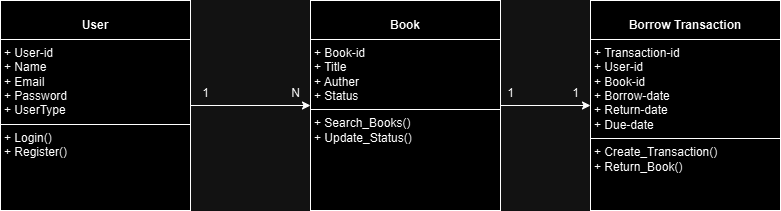

The diagram above was exported from draw.io. Its source (the exported page's mxGraphModel, read from the mxfile embedded in the PNG):
<mxGraphModel dx="1621" dy="1399" grid="1" gridSize="10" guides="1" tooltips="1" connect="1" arrows="1" fold="1" page="0" pageScale="1.5" pageWidth="826" pageHeight="1169" background="none" math="0" shadow="0">
  <root>
    <mxCell id="0" />
    <mxCell id="1" parent="0" />
    <mxCell id="-XwZiTnTaHH0wfp9PPvk-83" style="edgeStyle=orthogonalEdgeStyle;rounded=0;orthogonalLoop=1;jettySize=auto;html=1;" edge="1" parent="1" source="-XwZiTnTaHH0wfp9PPvk-80" target="-XwZiTnTaHH0wfp9PPvk-82">
      <mxGeometry relative="1" as="geometry" />
    </mxCell>
    <mxCell id="-XwZiTnTaHH0wfp9PPvk-80" value="&lt;p style=&quot;margin:0px;margin-top:4px;text-align:center;&quot;&gt;&lt;br&gt;&lt;b&gt;User&lt;/b&gt;&lt;/p&gt;&lt;hr size=&quot;1&quot; style=&quot;border-style:solid;&quot;&gt;&lt;p style=&quot;margin:0px;margin-left:4px;&quot;&gt;+ User-id&lt;br&gt;+ Name&lt;/p&gt;&lt;p style=&quot;margin:0px;margin-left:4px;&quot;&gt;+ Email&lt;/p&gt;&lt;p style=&quot;margin:0px;margin-left:4px;&quot;&gt;+ Password&lt;/p&gt;&lt;p style=&quot;margin:0px;margin-left:4px;&quot;&gt;+ UserType&lt;/p&gt;&lt;hr size=&quot;1&quot; style=&quot;border-style:solid;&quot;&gt;&lt;p style=&quot;margin:0px;margin-left:4px;&quot;&gt;+ Login()&lt;br&gt;+ Register()&lt;/p&gt;" style="verticalAlign=top;align=left;overflow=fill;html=1;whiteSpace=wrap;" vertex="1" parent="1">
      <mxGeometry x="-110" y="-490" width="190" height="210" as="geometry" />
    </mxCell>
    <mxCell id="-XwZiTnTaHH0wfp9PPvk-81" value="&lt;p style=&quot;margin:0px;margin-top:4px;text-align:center;&quot;&gt;&lt;br&gt;&lt;b&gt;Borrow Transaction&lt;/b&gt;&lt;/p&gt;&lt;hr size=&quot;1&quot; style=&quot;border-style:solid;&quot;&gt;&lt;p style=&quot;margin:0px;margin-left:4px;&quot;&gt;+ Transaction-id&lt;br&gt;+ User-id&lt;/p&gt;&lt;p style=&quot;margin:0px;margin-left:4px;&quot;&gt;+ Book-id&lt;/p&gt;&lt;p style=&quot;margin:0px;margin-left:4px;&quot;&gt;+ Borrow-date&lt;/p&gt;&lt;p style=&quot;margin:0px;margin-left:4px;&quot;&gt;+ Return-date&lt;/p&gt;&lt;p style=&quot;margin:0px;margin-left:4px;&quot;&gt;+ Due-date&lt;/p&gt;&lt;hr size=&quot;1&quot; style=&quot;border-style:solid;&quot;&gt;&lt;p style=&quot;margin:0px;margin-left:4px;&quot;&gt;+ Create_Transaction()&lt;br&gt;+ Return_Book()&lt;/p&gt;" style="verticalAlign=top;align=left;overflow=fill;html=1;whiteSpace=wrap;" vertex="1" parent="1">
      <mxGeometry x="480" y="-490" width="190" height="210" as="geometry" />
    </mxCell>
    <mxCell id="-XwZiTnTaHH0wfp9PPvk-86" style="edgeStyle=orthogonalEdgeStyle;rounded=0;orthogonalLoop=1;jettySize=auto;html=1;entryX=0;entryY=0.5;entryDx=0;entryDy=0;" edge="1" parent="1" source="-XwZiTnTaHH0wfp9PPvk-82" target="-XwZiTnTaHH0wfp9PPvk-81">
      <mxGeometry relative="1" as="geometry" />
    </mxCell>
    <mxCell id="-XwZiTnTaHH0wfp9PPvk-82" value="&lt;p style=&quot;margin:0px;margin-top:4px;text-align:center;&quot;&gt;&lt;br&gt;&lt;b&gt;Book&lt;/b&gt;&lt;/p&gt;&lt;hr size=&quot;1&quot; style=&quot;border-style:solid;&quot;&gt;&lt;p style=&quot;margin:0px;margin-left:4px;&quot;&gt;+ Book-id&lt;br&gt;+ Title&lt;/p&gt;&lt;p style=&quot;margin:0px;margin-left:4px;&quot;&gt;+ Auther&lt;/p&gt;&lt;p style=&quot;margin:0px;margin-left:4px;&quot;&gt;+ Status&lt;/p&gt;&lt;hr size=&quot;1&quot; style=&quot;border-style:solid;&quot;&gt;&lt;p style=&quot;margin:0px;margin-left:4px;&quot;&gt;+ Search_Books()&lt;br&gt;+ Update_Status()&lt;/p&gt;" style="verticalAlign=top;align=left;overflow=fill;html=1;whiteSpace=wrap;" vertex="1" parent="1">
      <mxGeometry x="200" y="-490" width="190" height="210" as="geometry" />
    </mxCell>
    <mxCell id="-XwZiTnTaHH0wfp9PPvk-84" value="1" style="text;html=1;align=center;verticalAlign=middle;resizable=0;points=[];autosize=1;strokeColor=none;fillColor=none;" vertex="1" parent="1">
      <mxGeometry x="80" y="-412" width="30" height="30" as="geometry" />
    </mxCell>
    <mxCell id="-XwZiTnTaHH0wfp9PPvk-85" value="N" style="text;html=1;align=center;verticalAlign=middle;resizable=0;points=[];autosize=1;strokeColor=none;fillColor=none;" vertex="1" parent="1">
      <mxGeometry x="170" y="-412" width="30" height="30" as="geometry" />
    </mxCell>
    <mxCell id="-XwZiTnTaHH0wfp9PPvk-87" value="1" style="text;html=1;align=center;verticalAlign=middle;resizable=0;points=[];autosize=1;strokeColor=none;fillColor=none;" vertex="1" parent="1">
      <mxGeometry x="385" y="-412" width="30" height="30" as="geometry" />
    </mxCell>
    <mxCell id="-XwZiTnTaHH0wfp9PPvk-88" value="1" style="text;html=1;align=center;verticalAlign=middle;resizable=0;points=[];autosize=1;strokeColor=none;fillColor=none;" vertex="1" parent="1">
      <mxGeometry x="450" y="-412" width="30" height="30" as="geometry" />
    </mxCell>
  </root>
</mxGraphModel>